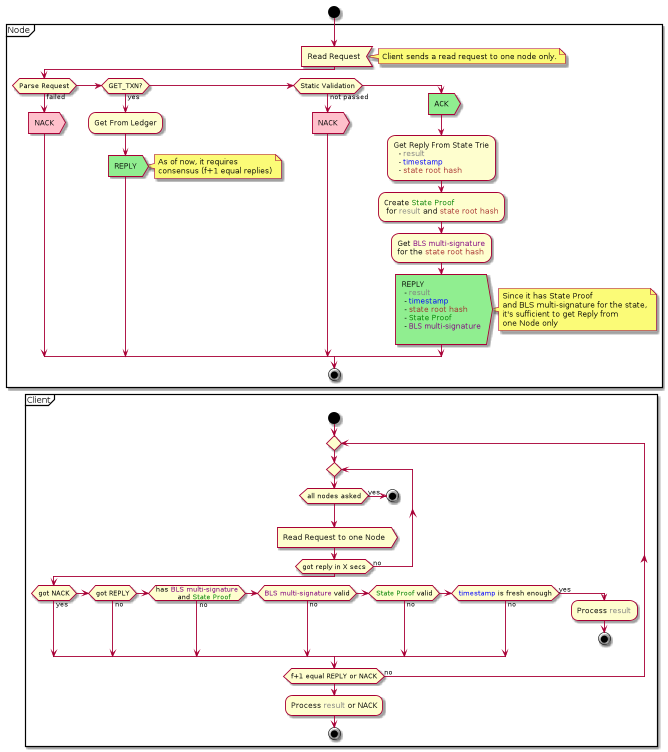

The diagram above was rendered by PlantUML. Its source (embedded in the PNG):
@startuml
start
partition Node {
    :Read Request<
    note right
        Client sends a read request to one node only.
    end note

    if (Parse Request) then (failed)
        #pink:NACK>
    elseif (GET_TXN?) then (yes)
        :Get From Ledger;
        #lightgreen:REPLY>
        note right
          As of now, it requires
          consensus (f+1 equal replies)
        end note
    elseif (Static Validation) then (not passed)
        #pink:NACK>
    else
        #lightgreen:ACK>
        :Get Reply From State Trie
          - <color gray>result</color>
          - <color blue>timestamp</color>
          - <color brown>state root hash</color>;
        :Create <color green>State Proof</color>
         for <color gray>result</color> and <color brown>state root hash</color>;
        :Get <color purple>BLS multi-signature</color>
        for the <color brown>state root hash</color>;
        #lightgreen:REPLY
         - <color gray>result</color>
         - <color blue>timestamp</color>
         - <color brown>state root hash</color>
         - <color green>State Proof</color>
         - <color purple>BLS multi-signature</color>
         >
        note right
            Since it has State Proof
            and BLS multi-signature for the state,
            it's sufficient to get Reply from
            one Node only
        end note

    endif

    stop
}


partition Client {
    start

    repeat

        repeat
          if (all nodes asked) then (yes)
            stop
          endif
          :Read Request to one Node>
        repeat while (got reply in X secs) is (no)

        if (got NACK) then (yes)
        elseif (got REPLY) then (no)
        elseif (has <color purple>BLS multi-signature</color>
         and <color green>State Proof</color>) then (no)
        elseif (<color purple>BLS multi-signature</color> valid) then (no)
        elseif (<color green>State Proof</color> valid) then (no)
        elseif (<color blue>timestamp</color> is fresh enough) then (no)
        else (yes)
          :Process <color gray>result</color>;
          stop
        endif

    repeat while (f+1 equal REPLY or NACK) is (no)
    :Process <color gray>result</color> or NACK;
    stop
}
@enduml